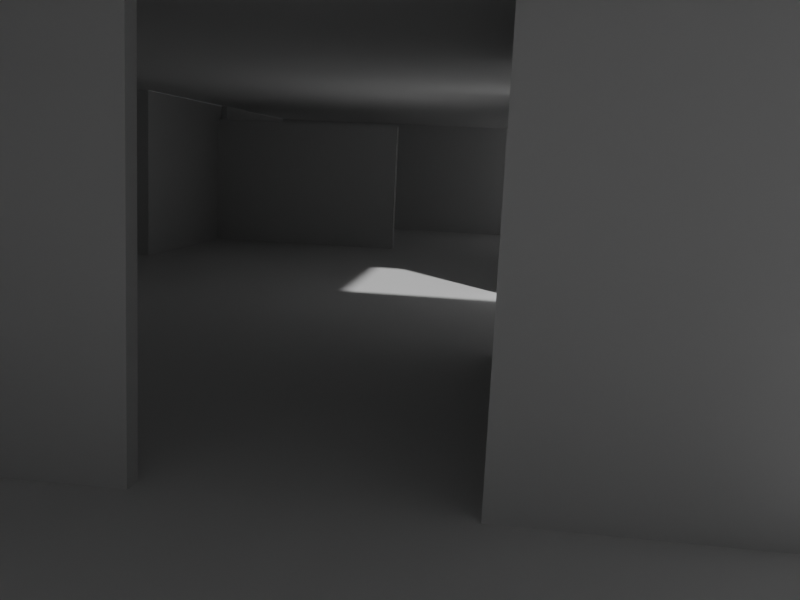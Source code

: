 # Source: room_L0_hobbytown1.blend  (saved by Blender 5.2.44; exported with 4.5.12 LTS)
import bpy
from mathutils import Matrix  # noqa: F401  (used for matrix-valued properties, if any)

bpy.ops.wm.read_factory_settings(use_empty=True)
scene = bpy.context.scene
scene.name = 'Scene'

# ---- world
world_world = bpy.data.worlds.new('World'); scene.world = world_world
world_world.use_nodes = True; world_world.node_tree.nodes.clear()
_N = world_world.node_tree.nodes; _L = world_world.node_tree.links
n0 = _N.new('ShaderNodeOutputWorld'); n0.name = 'World Output'; n0.location = (200, 100)
n1 = _N.new('ShaderNodeBackground'); n1.name = 'Background'; n1.location = (-200, 100)
n1.inputs[0].default_value = (0.05088, 0.05088, 0.05088, 1.0)
_L.new(n1.outputs[0], n0.inputs[0])
n0.is_active_output = True
world_world.color = (0.05088, 0.05088, 0.05088)
world_world.sun_shadow_jitter_overblur = 0.0

# ---- cameras
cam_camera = bpy.data.cameras.new('Camera')
cam_camera.lens = 38.0
cam_camera.display_size = 0.25

# ---- meshes
me_grid_005 = bpy.data.meshes.new('Grid.005')
me_grid_005.from_pydata([(5.5, 5.6, 3.0), (0.75, 5.6, 3.0), (-2.25, 5.6, 3.0), (-2.25, 15.0, 3.0), (0.75, 15.0, 3.0), (5.5, 15.0, 3.0), (7.25, 15.0, 3.0), (6.75, 15.0, 3.0), (-4.25, 5.6, 3.0), (-4.25, 15.0, 3.0), (2.25, 5.6, 3.0), (2.25, 15.0, 3.0), (-2.25, 8.0, 3.0), (0.75, 8.0, 3.0), (5.5, 8.0, 3.0), (7.25, 8.0, 3.0), (6.75, 8.0, 3.0), (-4.25, 8.0, 3.0), (2.25, 8.0, 3.0)], [], [(17, 9, 3, 12), (12, 3, 4, 13), (18, 11, 5, 14), (16, 7, 6, 15), (14, 5, 7, 16), (13, 4, 11, 18), (1, 13, 18, 10), (10, 18, 14, 0), (2, 12, 13, 1), (8, 17, 12, 2)])
_uv = me_grid_005.uv_layers.new(name='UVMap')
_uv.uv.foreach_set('vector', [0.3594, 0.8307, 0.3594, 0.875, 0.375, 0.875, 0.375, 0.8307, 0.375, 0.8307, 0.375, 0.875, 0.5, 0.875, 0.5, 0.8307, 0.5395, 0.8307, 0.5395, 0.875, 0.625, 0.875, 0.625, 0.8307, 0.7292, 0.8307, 0.7292, 0.875, 0.75, 0.875, 0.75, 0.8307, 0.625, 0.8307, 0.625, 0.875, 0.7292, 0.875, 0.7292, 0.8307, 0.5, 0.8307, 0.5, 0.875, 0.5395, 0.875, 0.5395, 0.8307, 0.5, 0.8125, 0.5, 0.8307, 0.5395, 0.8307, 0.5395, 0.8125, 0.5395, 0.8125, 0.5395, 0.8307, 0.625, 0.8307, 0.625, 0.8125, 0.375, 0.8125, 0.375, 0.8307, 0.5, 0.8307, 0.5, 0.8125, 0.3594, 0.8125, 0.3594, 0.8307, 0.375, 0.8307, 0.375, 0.8125])
me_grid_005.update()
me_grid_007 = bpy.data.meshes.new('Grid.007')
me_grid_007.from_pydata([(-3.0, -5.0, 0.0), (-0.925, -5.0, 0.0), (4.75, -5.0, 0.0), (-3.0, -9.5, 0.0), (-0.925, -9.5, 0.0), (4.75, -9.5, 0.0), (-3.0, -6.0, 0.0), (-0.925, -6.0, 0.0), (4.75, -6.0, 0.0), (6.0, -9.5, 0.0), (6.0, -6.0, 0.0), (6.0, -5.0, 0.0)], [], [(3, 4, 7, 6), (4, 5, 8, 7), (6, 7, 1, 0), (7, 8, 2, 1), (8, 10, 11, 2), (5, 9, 10, 8)])
_uv = me_grid_007.uv_layers.new(name='UVMap')
_uv.uv.foreach_set('vector', [0.375, 0.125, 0.5, 0.125, 0.5, 0.25, 0.375, 0.25, 0.5, 0.125, 0.625, 0.125, 0.625, 0.25, 0.5, 0.25, 0.375, 0.25, 0.5, 0.25, 0.5, 0.375, 0.375, 0.375, 0.5, 0.25, 0.625, 0.25, 0.625, 0.375, 0.5, 0.375, 0.625, 0.25, 0.7292, 0.25, 0.7292, 0.375, 0.625, 0.375, 0.625, 0.125, 0.7292, 0.125, 0.7292, 0.25, 0.625, 0.25])
me_grid_007.update()
me_plane_032 = bpy.data.meshes.new('Plane.032')
me_plane_032.from_pydata([(-6.5, 5.55, 3.0), (-6.5, 5.55, 0.0), (-5.001, 9.355, 2.7), (-5.001, 9.583, 2.7), (-5.001, 5.55, 3.0), (-5.001, 5.55, 0.0), (-5.001, 9.583, 3.0), (-5.001, 9.355, 0.0), (-0.925, 9.355, 0.0), (-0.925, 9.355, 2.7), (-0.925, 9.583, 2.7), (-4.878, 9.583, 3.0), (-4.878, 9.583, 2.7)], [], [(0, 1, 5, 4), (4, 5, 7, 2, 3, 6), (9, 2, 7, 8), (12, 3, 2, 9, 10), (6, 3, 12, 11)])
_uv = me_plane_032.uv_layers.new(name='UVMap')
_uv.uv.foreach_set('vector', [0.625, 0.5, 0.375, 0.5, 0.375, 0.5, 0.625, 0.5, 0.625, 0.5, 0.375, 0.5, 0.375, 0.5, 0.5917, 0.5, 0.5917, 0.5, 0.625, 0.5, 1.0, 1.0, 0.0, 1.0, 0.0, 0.0, 1.0, 0.0, 1.0, 1.0, 1.0, 1.0, 0.0, 1.0, 1.0, 1.0, 1.0, 1.0, 0.625, 0.5, 0.5917, 0.5, 0.5917, 0.5, 0.625, 0.5])
me_plane_032.update()
me_grid_010 = bpy.data.meshes.new('Grid.010')
me_grid_010.from_pydata([(-0.925, 5.578, 0.0), (-0.925, 3.75, 0.0), (4.75, 3.75, 0.0), (-0.925, 6.35, 0.0), (4.75, 6.35, 0.0), (-4.125, 9.5, 0.0), (6.5, 9.5, 0.0), (4.75, 9.5, 0.0), (-3.0, 15.0, 0.0), (-0.925, 15.0, 0.0), (4.75, 15.0, 0.0), (6.5, 15.0, 0.0), (4.75, 5.578, 0.0), (-4.125, 15.0, 0.0), (-0.925, 8.0, 0.0), (4.75, 8.0, 0.0), (6.5, 8.0, 0.0), (-0.925, 9.5, 0.0), (-5.0, 15.0, 0.0), (-3.0, 9.5, 0.0), (-5.0, 9.5, 0.0)], [], [(0, 12, 4, 3), (1, 2, 12, 0), (5, 19, 8, 13), (17, 7, 10, 9), (15, 16, 6, 7), (3, 4, 15, 14), (5, 13, 18, 20), (19, 17, 9, 8), (14, 15, 7, 17), (7, 6, 11, 10)])
_uv = me_grid_010.uv_layers.new(name='UVMap')
_uv.uv.foreach_set('vector', [0.5, 0.7812, 0.625, 0.7812, 0.625, 0.8125, 0.5, 0.8125, 0.5, 0.75, 0.625, 0.75, 0.625, 0.7812, 0.5, 0.7812, 0.3594, 0.8415, 0.375, 0.8415, 0.375, 0.875, 0.3594, 0.875, 0.5, 0.8415, 0.625, 0.8415, 0.625, 0.875, 0.5, 0.875, 0.625, 0.8307, 0.75, 0.8307, 0.75, 0.8415, 0.625, 0.8415, 0.5, 0.8125, 0.625, 0.8125, 0.625, 0.8307, 0.5, 0.8307, 0.3594, 0.8415, 0.3594, 0.875, 0.3594, 0.875, 0.3594, 0.8415, 0.375, 0.8415, 0.5, 0.8415, 0.5, 0.875, 0.375, 0.875, 0.5, 0.8307, 0.625, 0.8307, 0.625, 0.8415, 0.5, 0.8415, 0.625, 0.8415, 0.75, 0.8415, 0.75, 0.875, 0.625, 0.875])
me_grid_010.update()
me_grid_011 = bpy.data.meshes.new('Grid.011')
me_grid_011.from_pydata([(-3.0, 5.578, 0.0), (-0.925, 5.578, 0.0), (-3.0, -5.0, 0.0), (-0.925, -5.0, 0.0), (4.75, -5.0, 0.0), (-3.0, 2.0, 0.0), (-0.925, 2.0, 0.0), (4.75, 2.0, 0.0), (-3.0, 3.75, 0.0), (-0.925, 3.75, 0.0), (4.75, 3.75, 0.0), (-4.125, 2.0, 0.0), (-6.5, 5.573, 0.0), (-6.5, 2.0, 0.0), (-3.0, -4.85, 0.0), (-0.925, -2.0, 0.0), (-6.5, -4.85, 0.0), (-3.0, -4.5, 0.0), (4.75, -2.0, 0.0), (-6.5, -4.5, 0.0), (-6.0, 2.0, 0.0), (-6.0, -4.85, 0.0), (-6.0, -4.5, 0.0), (-3.0, -2.0, 0.0), (-4.125, -2.0, 0.0), (-6.5, -2.0, 0.0), (-6.0, -2.0, 0.0), (-6.5, 3.75, 0.0), (-6.0, 3.75, 0.0), (-0.925, 6.35, 0.0), (-3.0, 6.35, 0.0), (-4.125, 6.35, 0.0), (-4.125, 3.75, 0.0), (-4.125, 9.5, 0.0), (-3.0, 8.0, 0.0), (-0.925, 8.0, 0.0), (-4.125, 8.0, 0.0), (-0.925, 9.5, 0.0), (-3.0, 9.5, 0.0), (-6.0, 5.573, 0.0), (-4.125, 5.573, 0.0), (-5.0, 9.5, 0.0), (-5.0, 6.35, 0.0), (-5.0, 8.0, 0.0), (-5.0, 5.573, 0.0)], [], [(32, 8, 0, 40), (5, 6, 9, 8), (22, 19, 16, 21), (24, 23, 5, 11), (11, 5, 8, 32), (0, 1, 29, 30), (6, 7, 10, 9), (3, 15, 23, 17, 14, 2), (4, 18, 15, 3), (26, 25, 19, 22), (23, 15, 6, 5), (11, 20, 26, 24), (20, 13, 25, 26), (13, 20, 28, 27), (17, 22, 21, 14), (15, 18, 7, 6), (40, 0, 30, 31), (20, 11, 32, 28), (8, 9, 1, 0), (30, 29, 35, 34), (34, 35, 37, 38), (31, 30, 34, 36), (36, 34, 38, 33), (28, 32, 40, 44, 39), (27, 28, 39, 12), (40, 31, 42, 44), (31, 36, 43, 42), (36, 33, 41, 43)])
_uv = me_grid_011.uv_layers.new(name='UVMap')
_uv.uv.foreach_set('vector', [0.3594, 0.75, 0.375, 0.75, 0.375, 0.7812, 0.3594, 0.7812, 0.375, 0.625, 0.5, 0.625, 0.5, 0.75, 0.375, 0.75, 0.2969, 0.3937, 0.2812, 0.3937, 0.2812, 0.3812, 0.2969, 0.3812, 0.3594, 0.4827, 0.375, 0.4827, 0.375, 0.625, 0.3594, 0.625, 0.3594, 0.625, 0.375, 0.625, 0.375, 0.75, 0.3594, 0.6526, 0.375, 0.7812, 0.5, 0.7812, 0.5, 0.8125, 0.375, 0.8125, 0.5, 0.625, 0.625, 0.625, 0.625, 0.75, 0.5, 0.75, 0.5, 0.375, 0.5, 0.4824, 0.375, 0.4827, 0.375, 0.3937, 0.375, 0.3812, 0.375, 0.375, 0.625, 0.375, 0.625, 0.4827, 0.5, 0.4824, 0.5, 0.375, 0.2969, 0.4827, 0.2812, 0.4827, 0.2812, 0.3937, 0.2969, 0.3937, 0.375, 0.4827, 0.5, 0.4824, 0.5, 0.625, 0.375, 0.625, 0.3594, 0.625, 0.2969, 0.625, 0.2969, 0.4827, 0.3594, 0.4827, 0.2969, 0.625, 0.2812, 0.625, 0.2812, 0.4827, 0.2969, 0.4827, 0.0, 0.0, 0.0, 0.0, 0.0, 0.0, 0.0, 0.0, 0.375, 0.3937, 0.2969, 0.3937, 0.2969, 0.3812, 0.375, 0.3812, 0.5, 0.4824, 0.625, 0.4827, 0.625, 0.625, 0.5, 0.625, 0.3594, 0.7812, 0.375, 0.7812, 0.375, 0.8125, 0.3594, 0.8125, 0.0, 0.0, 0.3594, 0.625, 0.3594, 0.6526, 0.0, 0.0, 0.375, 0.75, 0.5, 0.75, 0.5, 0.7812, 0.375, 0.7812, 0.375, 0.8125, 0.5, 0.8125, 0.5, 0.8307, 0.375, 0.8307, 0.375, 0.8307, 0.5, 0.8307, 0.5, 0.8415, 0.375, 0.8415, 0.3594, 0.8125, 0.375, 0.8125, 0.375, 0.8307, 0.3594, 0.8307, 0.3594, 0.8307, 0.375, 0.8307, 0.375, 0.8415, 0.3594, 0.8415, 0.0, 0.0, 0.3594, 0.6526, 0.3594, 0.6526, 0.1917, 0.348, 0.0, 0.0, 0.0, 0.0, 0.0, 0.0, 0.0, 0.0, 0.0, 0.0, 0.3594, 0.7812, 0.3594, 0.8125, 0.3594, 0.8125, 0.3594, 0.7812, 0.3594, 0.8125, 0.3594, 0.8307, 0.3594, 0.8307, 0.3594, 0.8125, 0.3594, 0.8307, 0.3594, 0.8415, 0.3594, 0.8415, 0.3594, 0.8307])
me_grid_011.update()
me_grid_012 = bpy.data.meshes.new('Grid.012')
me_grid_012.from_pydata([(0.75, -5.0, 3.0), (5.5, -5.0, 3.0), (-2.25, -5.0, 3.0), (2.25, -5.0, 3.0), (-2.25, -9.5, 3.0), (0.75, -9.5, 3.0), (5.5, -9.5, 3.0), (-2.25, -6.0, 3.0), (0.75, -6.0, 3.0), (5.5, -6.0, 3.0), (6.75, -9.5, 3.0), (6.75, -6.0, 3.0), (6.75, -5.0, 3.0), (2.25, -9.5, 3.0), (2.25, -6.0, 3.0)], [], [(4, 7, 8, 5), (13, 14, 9, 6), (7, 2, 0, 8), (14, 3, 1, 9), (9, 1, 12, 11), (6, 9, 11, 10), (8, 0, 3, 14), (5, 8, 14, 13)])
_uv = me_grid_012.uv_layers.new(name='UVMap')
_uv.uv.foreach_set('vector', [0.375, 0.125, 0.375, 0.25, 0.5, 0.25, 0.5, 0.125, 0.5395, 0.125, 0.5395, 0.25, 0.625, 0.25, 0.625, 0.125, 0.375, 0.25, 0.375, 0.375, 0.5, 0.375, 0.5, 0.25, 0.5395, 0.25, 0.5395, 0.375, 0.625, 0.375, 0.625, 0.25, 0.625, 0.25, 0.625, 0.375, 0.7292, 0.375, 0.7292, 0.25, 0.625, 0.125, 0.625, 0.25, 0.7292, 0.25, 0.7292, 0.125, 0.5, 0.25, 0.5, 0.375, 0.5395, 0.375, 0.5395, 0.25, 0.5, 0.125, 0.5, 0.25, 0.5395, 0.25, 0.5395, 0.125])
me_grid_012.update()
me_grid_013 = bpy.data.meshes.new('Grid.013')
me_grid_013.from_pydata([(5.25, -5.0, 3.0), (0.75, -5.0, 3.0), (5.5, -5.0, 3.0), (-2.25, 4.51, 3.0), (0.75, 4.51, 3.0), (5.5, 4.51, 3.0), (-5.75, 0.0, 3.0), (-4.25, 4.51, 3.0), (-2.25, -5.0, 3.0), (-4.25, -5.0, 3.0), (-5.75, -5.0, 3.0), (-2.25, 3.0, 3.0), (0.75, 3.0, 3.0), (5.5, 3.0, 3.0), (0.75, 0.0, 3.0), (5.5, 0.0, 3.0), (2.25, -5.0, 3.0), (-4.25, 0.0, 3.0), (2.25, 4.51, 3.0), (2.25, 3.0, 3.0), (2.25, 0.0, 3.0), (5.25, 3.0, 3.0), (5.25, 0.0, 3.0), (-2.25, 0.0, 3.0), (-4.25, 3.0, 3.0), (5.5, 5.6, 3.0), (0.75, 5.6, 3.0), (-2.25, 5.6, 3.0), (-5.75, 3.0, 3.0), (-5.75, 4.51, 3.0), (5.25, -2.5, 3.0), (-4.25, -2.5, 3.0), (-2.25, -2.5, 3.0), (0.75, -2.5, 3.0), (5.5, -2.5, 3.0), (2.25, -2.5, 3.0), (-5.75, -2.5, 3.0), (-4.25, 5.6, 3.0), (2.25, 5.6, 3.0), (-5.75, 5.6, 3.0)], [], [(24, 17, 6, 28), (24, 7, 3, 11), (11, 3, 4, 12), (5, 18, 38, 25), (14, 12, 19, 20), (24, 11, 23, 17), (36, 31, 9, 10), (31, 32, 8, 9), (35, 33, 14, 20), (34, 30, 22, 15), (14, 23, 11, 12), (12, 4, 18, 19), (13, 15, 22, 21), (7, 37, 27, 3), (3, 27, 26, 4), (4, 26, 38, 18), (32, 23, 14, 33), (30, 0, 16, 35), (37, 7, 29, 39), (22, 30, 35, 20), (8, 32, 33, 1), (2, 0, 30, 34), (16, 1, 33, 35), (17, 23, 32, 31), (6, 17, 31, 36), (18, 5, 13, 21, 19), (7, 24, 28, 29)])
_uv = me_grid_013.uv_layers.new(name='UVMap')
_uv.uv.foreach_set('vector', [0.3594, 0.625, 0.3594, 0.5317, 0.2812, 0.5316, 0.2812, 0.625, 0.3594, 0.7185, 0.3594, 0.75, 0.375, 0.75, 0.375, 0.6875, 0.375, 0.6875, 0.375, 0.75, 0.5, 0.75, 0.5, 0.6875, 0.625, 0.75, 0.5395, 0.75, 0.5395, 0.8125, 0.625, 0.8125, 0.5, 0.5312, 0.5, 0.6875, 0.5395, 0.6875, 0.5395, 0.5312, 0.3594, 0.6875, 0.375, 0.6875, 0.375, 0.5703, 0.3594, 0.5703, 0.2812, 0.4564, 0.3594, 0.4565, 0.3594, 0.3812, 0.2812, 0.3812, 0.3594, 0.4758, 0.375, 0.4758, 0.375, 0.3812, 0.3594, 0.3812, 0.5395, 0.4531, 0.5, 0.4531, 0.5, 0.5312, 0.5395, 0.5312, 0.625, 0.4531, 0.6171, 0.4531, 0.6169, 0.5312, 0.625, 0.5312, 0.5, 0.5312, 0.375, 0.5703, 0.375, 0.6875, 0.5, 0.6875, 0.5, 0.6875, 0.5, 0.75, 0.5395, 0.75, 0.5395, 0.6875, 0.625, 0.6875, 0.625, 0.5312, 0.6169, 0.5312, 0.6175, 0.6875, 0.3594, 0.75, 0.3594, 0.8125, 0.375, 0.8125, 0.375, 0.75, 0.375, 0.75, 0.375, 0.8125, 0.5, 0.8125, 0.5, 0.75, 0.5, 0.75, 0.5, 0.8125, 0.5395, 0.8125, 0.5395, 0.75, 0.375, 0.4758, 0.375, 0.5703, 0.5, 0.5312, 0.5, 0.4531, 0.6171, 0.4531, 0.6173, 0.375, 0.5395, 0.375, 0.5395, 0.4531, 0.3594, 0.8125, 0.3594, 0.75, 0.3594, 0.75, 0.3594, 0.8125, 0.6169, 0.5312, 0.6171, 0.4531, 0.5395, 0.4531, 0.5395, 0.5312, 0.375, 0.3812, 0.375, 0.4758, 0.5, 0.4531, 0.5, 0.375, 0.625, 0.375, 0.6173, 0.375, 0.6171, 0.4531, 0.625, 0.4531, 0.5395, 0.375, 0.5, 0.375, 0.5, 0.4531, 0.5395, 0.4531, 0.3594, 0.5703, 0.375, 0.5703, 0.375, 0.4758, 0.3594, 0.4758, 0.2812, 0.5316, 0.3594, 0.5317, 0.3594, 0.4565, 0.2812, 0.4564, 0.5395, 0.75, 0.625, 0.75, 0.625, 0.6875, 0.6175, 0.6875, 0.5395, 0.6875, 0.3594, 0.75, 0.3594, 0.7185, 0.3594, 0.7185, 0.3594, 0.75])
me_grid_013.update()
me_plane_033 = bpy.data.meshes.new('Plane.033')
me_plane_033.from_pydata([(-3.0, -9.5, 0.0), (-3.0, -9.5, 3.0), (6.0, -9.5, 0.0), (6.0, -9.5, 3.0), (2.5, -9.5, 2.005), (2.5, -9.5, 0.0), (0.0, -9.5, 0.0), (0.0, -9.5, 1.995), (6.0, -9.0, 0.0), (6.0, -9.0, 3.0)], [], [(0, 1, 3, 2, 5, 4, 7, 6), (9, 8, 2, 3)])
_uv = me_plane_033.uv_layers.new(name='UVMap')
_uv.uv.foreach_set('vector', [0.375, 0.75, 0.625, 0.75, 0.625, 0.75, 0.375, 0.75, 0.375, 0.75, 0.552, 0.75, 0.5511, 0.75, 0.375, 0.75, 0.625, 0.75, 0.375, 0.75, 0.375, 0.75, 0.625, 0.75])
me_plane_033.update()
me_plane_034 = bpy.data.meshes.new('Plane.034')
me_plane_034.from_pydata([(1.475, -5.0, 0.0), (1.475, -5.0, 3.0), (6.0, -5.0, 0.0), (6.0, -5.0, 3.0), (6.0, -5.5, 3.0), (6.0, -5.5, 0.0)], [], [(1, 0, 2, 3), (3, 2, 5, 4)])
_uv = me_plane_034.uv_layers.new(name='UVMap')
_uv.uv.foreach_set('vector', [0.625, 0.75, 0.375, 0.75, 0.375, 0.75, 0.625, 0.75, 0.625, 0.75, 0.375, 0.75, 0.375, 0.75, 0.625, 0.75])
me_plane_034.update()
me_plane_035 = bpy.data.meshes.new('Plane.035')
me_plane_035.from_pydata([(-0.575, -5.0, 0.0), (-0.575, -5.0, 3.0), (-3.0, -5.0, 0.0), (-3.0, -5.0, 3.0), (-3.0, -7.0, 3.0), (-3.0, -7.0, 0.0)], [], [(0, 1, 3, 2), (2, 3, 4, 5)])
_uv = me_plane_035.uv_layers.new(name='UVMap')
_uv.uv.foreach_set('vector', [0.375, 0.75, 0.625, 0.75, 0.625, 0.75, 0.375, 0.75, 0.375, 0.75, 0.625, 0.75, 0.625, 0.75, 0.375, 0.75])
me_plane_035.update()
me_plane_036 = bpy.data.meshes.new('Plane.036')
me_plane_036.from_pydata([(-0.575, -5.0, 0.0), (-0.575, -5.0, 3.0), (-0.575, -4.85, 3.0), (-0.575, -4.85, 0.0), (-6.5, -4.85, 0.0), (-6.5, -4.85, 3.0)], [], [(3, 2, 1, 0), (4, 5, 2, 3)])
_uv = me_plane_036.uv_layers.new(name='UVMap')
_uv.uv.foreach_set('vector', [0.375, 0.75, 0.625, 0.75, 0.625, 0.75, 0.375, 0.75, 0.375, 0.5, 0.625, 0.5, 0.625, 0.75, 0.375, 0.75])
me_plane_036.update()
me_plane_037 = bpy.data.meshes.new('Plane.037')
me_plane_037.from_pydata([(-6.5, -4.85, 0.0), (-6.5, -4.85, 3.0), (-6.5, -4.5, 0.0), (-6.5, 1.5, 0.0), (-6.5, -4.5, 2.5), (-6.5, 1.5, 2.5), (-6.5, 5.55, 3.0), (-6.5, 5.55, 0.0)], [], [(1, 0, 2, 4, 5, 3, 7, 6)])
_uv = me_plane_037.uv_layers.new(name='UVMap')
_uv.uv.foreach_set('vector', [0.625, 0.5, 0.375, 0.5, 0.375, 0.5, 0.5997, 0.5, 0.6019, 0.5, 0.375, 0.5, 0.375, 0.5, 0.625, 0.5])
me_plane_037.update()
me_plane_038 = bpy.data.meshes.new('Plane.038')
me_plane_038.from_pydata([(1.475, -5.0, 0.0), (1.475, -5.0, 3.0), (1.475, -4.85, 0.0), (1.475, -4.85, 3.0), (4.75, -4.85, 0.0), (4.75, -4.85, 3.0), (4.75, -0.825, 3.0), (4.75, -0.825, 0.0)], [], [(0, 1, 3, 2), (2, 3, 5, 4), (4, 5, 6, 7)])
_uv = me_plane_038.uv_layers.new(name='UVMap')
_uv.uv.foreach_set('vector', [0.375, 0.75, 0.625, 0.75, 0.625, 0.75, 0.375, 0.75, 0.375, 0.75, 0.625, 0.75, 0.625, 0.75, 0.375, 0.75, 0.0, 0.0, 0.0, 0.0, 0.1955, 0.2346, 0.0, 0.0])
me_plane_038.update()
me_plane_039 = bpy.data.meshes.new('Plane.039')
me_plane_039.from_pydata([(4.75, -0.825, 3.0), (4.75, -0.825, 2.7), (4.75, -0.675, 2.7), (1.475, -0.825, 0.0), (1.475, -0.675, 2.7), (1.475, -0.825, 2.7), (4.75, 3.825, 3.0), (4.75, -0.675, 0.0), (4.75, 3.825, 2.7), (1.475, -0.675, 0.0), (4.75, 3.675, 0.0), (4.75, 3.675, 2.7)], [], [(1, 0, 6, 8, 11, 10, 7, 2), (3, 5, 4, 9), (9, 4, 2, 7)])
_uv = me_plane_039.uv_layers.new(name='UVMap')
_uv.uv.foreach_set('vector', [0.0, 0.0, 0.1955, 0.2346, 0.4213, 0.5056, 0.5917, 0.75, 0.5917, 0.75, 0.375, 0.75, 0.0, 0.0, 0.0, 1.0, 0.0, 0.0, 0.0, 1.0, 0.0, 1.0, 0.0, 0.0, 0.0, 0.0, 0.0, 1.0, 0.0, 1.0, 0.0, 0.0])
me_plane_039.update()
me_plane_040 = bpy.data.meshes.new('Plane.040')
me_plane_040.from_pydata([(4.75, -0.825, 0.0), (4.75, -0.825, 2.7), (4.75, -0.675, 2.7), (1.475, -0.825, 0.0), (1.475, -0.675, 2.7), (1.475, -0.825, 2.7)], [], [(3, 0, 1, 5), (1, 2, 4, 5)])
_uv = me_plane_040.uv_layers.new(name='UVMap')
_uv.uv.foreach_set('vector', [0.0, 0.0, 1.0, 0.0, 1.0, 1.0, 0.0, 1.0, 1.0, 1.0, 0.0, 1.0, 0.0, 1.0, 0.0, 1.0])
me_plane_040.update()
me_plane_041 = bpy.data.meshes.new('Plane.041')
me_plane_041.from_pydata([(4.75, 3.825, 2.7), (4.75, 3.675, 0.0), (4.75, 3.675, 2.7), (1.475, 3.675, 0.0), (1.475, 3.675, 2.7), (1.475, 3.825, 2.7)], [], [(3, 1, 2, 4), (2, 0, 5, 4)])
_uv = me_plane_041.uv_layers.new(name='UVMap')
_uv.uv.foreach_set('vector', [0.0, 0.0, 1.0, 0.0, 1.0, 1.0, 0.0, 1.0, 1.0, 1.0, 0.0, 1.0, 0.0, 1.0, 0.0, 1.0])
me_plane_041.update()
me_plane_042 = bpy.data.meshes.new('Plane.042')
me_plane_042.from_pydata([(4.75, 3.825, 2.7), (1.475, 3.675, 0.0), (1.475, 3.675, 2.7), (1.475, 3.825, 2.7), (4.75, 3.825, 0.0), (1.475, 3.825, 0.0)], [], [(1, 2, 3, 5), (5, 3, 0, 4)])
_uv = me_plane_042.uv_layers.new(name='UVMap')
_uv.uv.foreach_set('vector', [0.0, 0.0, 0.0, 1.0, 0.0, 1.0, 0.0, 0.0, 0.0, 0.0, 0.0, 1.0, 0.0, 1.0, 0.0, 0.0])
me_plane_042.update()
me_plane_043 = bpy.data.meshes.new('Plane.043')
me_plane_043.from_pydata([(4.75, 3.825, 3.0), (4.75, 3.825, 0.0), (4.75, 8.0, 0.0), (4.75, 8.0, 3.0), (6.5, 8.0, 0.0), (6.5, 8.0, 3.0)], [], [(0, 3, 2, 1), (3, 5, 4, 2)])
_uv = me_plane_043.uv_layers.new(name='UVMap')
_uv.uv.foreach_set('vector', [0.4213, 0.5056, 0.625, 0.75, 0.0, 0.0, 0.0, 0.0, 0.625, 0.75, 0.625, 0.75, 0.0, 0.0, 0.0, 0.0])
me_plane_043.update()
me_plane_044 = bpy.data.meshes.new('Plane.044')
me_plane_044.from_pydata([(-5.001, 15.0, 3.0), (6.5, 15.0, 0.0), (6.5, 15.0, 3.0), (3.0, 15.0, 0.0), (5.0, 15.0, 0.0), (3.0, 15.0, 2.489), (5.0, 15.0, 2.511), (-5.0, 15.0, 0.0)], [], [(7, 3, 5, 6, 4, 1, 2, 0)])
_uv = me_plane_044.uv_layers.new(name='UVMap')
_uv.uv.foreach_set('vector', [0.375, 0.5, 0.375, 0.5, 0.5551, 0.5, 0.5568, 0.5, 0.375, 0.5, 0.375, 0.5, 0.625, 0.5, 0.625, 0.5])
me_plane_044.update()
me_plane_045 = bpy.data.meshes.new('Plane.045')
me_plane_045.from_pydata([(-5.001, 12.0, 0.0), (-5.001, 12.0, 2.0), (-5.001, 15.0, 3.0), (-4.878, 9.583, 3.0), (-4.878, 10.96, 3.0), (-4.878, 10.96, 0.0), (-4.878, 9.583, 0.0), (-5.001, 10.96, 3.0), (-5.001, 10.96, 0.0), (-4.993, 15.0, 2.0)], [], [(3, 6, 5, 4), (4, 5, 8, 7), (1, 9, 2, 7, 8, 0)])
_uv = me_plane_045.uv_layers.new(name='UVMap')
_uv.uv.foreach_set('vector', [0.625, 0.5, 0.375, 0.5, 0.375, 0.5, 0.625, 0.5, 0.625, 0.5, 0.375, 0.5, 0.375, 0.5, 0.625, 0.5, 0.5481, 0.5, 0.5493, 0.5, 0.625, 0.5, 0.625, 0.5, 0.375, 0.5, 0.375, 0.5])
me_plane_045.update()
me_plane_046 = bpy.data.meshes.new('Plane.046')
me_plane_046.from_pydata([(-0.925, 9.355, 0.0), (-0.925, 9.355, 2.7), (-0.925, 9.583, 2.7), (-4.878, 9.583, 2.7), (-0.925, 9.583, 0.0), (-4.878, 9.583, 0.0)], [], [(1, 0, 4, 2), (2, 4, 5, 3)])
_uv = me_plane_046.uv_layers.new(name='UVMap')
_uv.uv.foreach_set('vector', [1.0, 1.0, 1.0, 0.0, 1.0, 0.0, 1.0, 1.0, 1.0, 1.0, 1.0, 0.0, 1.0, 0.0, 1.0, 1.0])
me_plane_046.update()

# ---- objects
ob_camera = bpy.data.objects.new('Camera', cam_camera)
ob_ceiling_000 = bpy.data.objects.new('ceiling.000', me_grid_005)
ob_floor_002 = bpy.data.objects.new('floor.002', me_grid_007)
ob_wall_000 = bpy.data.objects.new('wall.000', me_plane_032)
ob_floor_000 = bpy.data.objects.new('floor.000', me_grid_010)
ob_floor_001 = bpy.data.objects.new('floor.001', me_grid_011)
ob_ceiling_001 = bpy.data.objects.new('ceiling.001', me_grid_012)
ob_ceiling_002 = bpy.data.objects.new('ceiling.002', me_grid_013)
ob_wall_001 = bpy.data.objects.new('wall.001', me_plane_033)
ob_wall_002 = bpy.data.objects.new('wall.002', me_plane_034)
ob_wall_003 = bpy.data.objects.new('wall.003', me_plane_035)
ob_wall_004 = bpy.data.objects.new('wall.004', me_plane_036)
ob_wall_005 = bpy.data.objects.new('wall.005', me_plane_037)
ob_wall_006 = bpy.data.objects.new('wall.006', me_plane_038)
ob_wall_007 = bpy.data.objects.new('wall.007', me_plane_039)
ob_wall_008 = bpy.data.objects.new('wall.008', me_plane_040)
ob_wall_009 = bpy.data.objects.new('wall.009', me_plane_041)
ob_wall_010 = bpy.data.objects.new('wall.010', me_plane_042)
ob_wall_011 = bpy.data.objects.new('wall.011', me_plane_043)
ob_wall_012 = bpy.data.objects.new('wall.012', me_plane_044)
ob_wall_013 = bpy.data.objects.new('wall.013', me_plane_045)
ob_wall_014 = bpy.data.objects.new('wall.014', me_plane_046)

# ---- transforms, parenting, visibility, modifiers, constraints
ob_camera.location = (1.474, -9.438, 1.953)
ob_camera.rotation_euler = (1.408, -0.04753, 0.1222)
ob_ceiling_000.location = (-0.75, 0.0, 0.0)
ob_floor_002.location = (0.0, 0.0, 0.0)
ob_wall_000.location = (0.0, 0.0, 0.0)
ob_floor_000.location = (0.0, 0.0, 0.0)
ob_floor_001.location = (0.0, 0.0, 0.0)
ob_ceiling_001.location = (-0.75, 0.0, 0.0)
ob_ceiling_002.location = (-0.75, 0.0, 0.0)
ob_wall_001.location = (0.0, 0.0, 0.0)
ob_wall_002.location = (0.0, 0.0, 0.0)
ob_wall_003.location = (0.0, 0.0, 0.0)
ob_wall_004.location = (0.0, 0.0, 0.0)
ob_wall_005.location = (0.0, 0.0, 0.0)
ob_wall_006.location = (0.0, 0.0, 0.0)
ob_wall_007.location = (0.0, 0.0, 0.0)
ob_wall_008.location = (0.0, 0.0, 0.0)
ob_wall_009.location = (0.0, 0.0, 0.0)
ob_wall_010.location = (0.0, 0.0, 0.0)
ob_wall_011.location = (0.0, 0.0, 0.0)
ob_wall_012.location = (0.0, 0.0, 0.0)
ob_wall_013.location = (0.0, 0.0, 0.0)
ob_wall_014.location = (0.0, 0.0, 0.0)

# ---- collection membership
scene.collection.objects.link(ob_camera)
scene.collection.objects.link(ob_ceiling_000)
scene.collection.objects.link(ob_floor_002)
scene.collection.objects.link(ob_wall_000)
scene.collection.objects.link(ob_floor_000)
scene.collection.objects.link(ob_floor_001)
scene.collection.objects.link(ob_ceiling_001)
scene.collection.objects.link(ob_ceiling_002)
scene.collection.objects.link(ob_wall_001)
scene.collection.objects.link(ob_wall_002)
scene.collection.objects.link(ob_wall_003)
scene.collection.objects.link(ob_wall_004)
scene.collection.objects.link(ob_wall_005)
scene.collection.objects.link(ob_wall_006)
scene.collection.objects.link(ob_wall_007)
scene.collection.objects.link(ob_wall_008)
scene.collection.objects.link(ob_wall_009)
scene.collection.objects.link(ob_wall_010)
scene.collection.objects.link(ob_wall_011)
scene.collection.objects.link(ob_wall_012)
scene.collection.objects.link(ob_wall_013)
scene.collection.objects.link(ob_wall_014)

# ---- scene / render settings (as saved in the file)
scene.camera = ob_camera
scene.frame_start = 1; scene.frame_end = 250; scene.frame_set(1)
scene.render.engine = 'BLENDER_EEVEE_NEXT'
scene.render.resolution_x = 640
scene.render.resolution_y = 480
scene.render.bake_bias = 0.0
scene.render.bake_samples = 0
scene.render.compositor_device = 'GPU'
scene.eevee.use_volume_custom_range = False
scene.eevee.fast_gi_thickness_near = 0.1
scene.eevee.fast_gi_thickness_far = 0.0
scene.eevee.ray_tracing_options.screen_trace_thickness = 0.1
bpy.context.view_layer.update()

# ---- added for rendering (the .blend has no usable light): sun
light_auto_sun = bpy.data.lights.new('AutoSun', 'SUN')
light_auto_sun.energy = 3.0
light_auto_sun.angle = 0.0523599
ob_auto_sun = bpy.data.objects.new('AutoSun', light_auto_sun)
scene.collection.objects.link(ob_auto_sun)
ob_auto_sun.rotation_euler = (0.872665, 0.174533, 0.523599)
bpy.context.view_layer.update()
